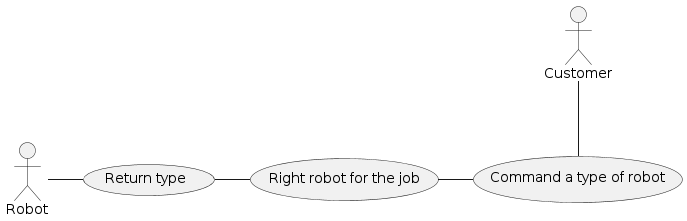

The diagram above was rendered by PlantUML. Its source (embedded in the PNG):
@startuml UseCase1

actor Customer as C
actor Robot as R

usecase Command as "Command a type of robot"
usecase GiveType as "Return type"
usecase CheckType as "Right robot for the job"

C -- Command

GiveType - CheckType
CheckType - Command 
R - GiveType
@enduml